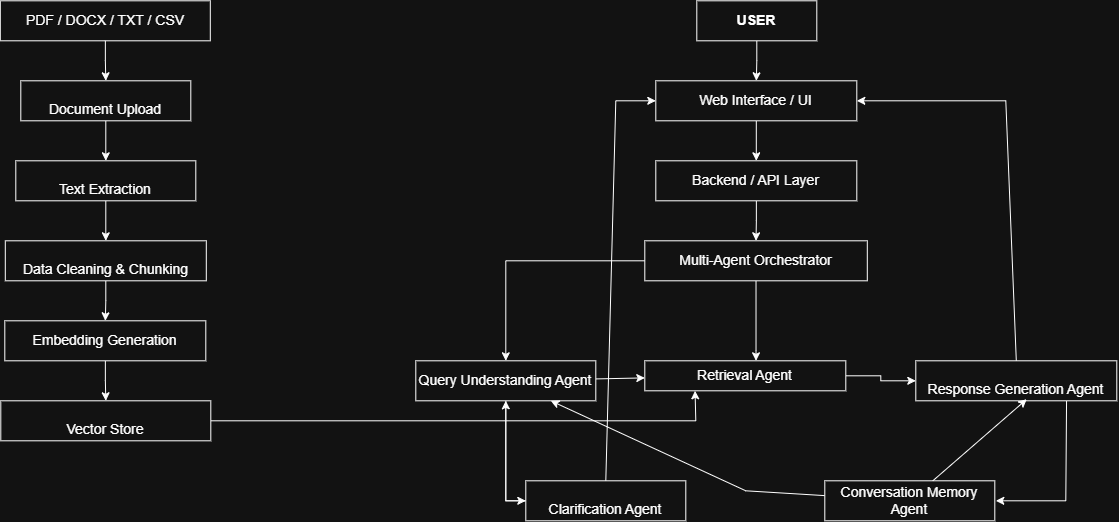

The diagram above was exported from draw.io. Its source (the exported page's mxGraphModel, read from the mxfile embedded in the PNG):
<mxGraphModel dx="1971" dy="2962" grid="1" gridSize="10" guides="1" tooltips="1" connect="1" arrows="1" fold="1" page="1" pageScale="1" pageWidth="827" pageHeight="1169" math="0" shadow="0">
  <root>
    <mxCell id="0" />
    <mxCell id="1" parent="0" />
    <mxCell id="BdAzQ-7vRfIpW7iM-lJj-27" edge="1" parent="1" source="BdAzQ-7vRfIpW7iM-lJj-1" style="edgeStyle=orthogonalEdgeStyle;rounded=0;orthogonalLoop=1;jettySize=auto;html=1;" target="BdAzQ-7vRfIpW7iM-lJj-2" value="">
      <mxGeometry relative="1" as="geometry" />
    </mxCell>
    <mxCell id="BdAzQ-7vRfIpW7iM-lJj-1" parent="1" style="rounded=0;whiteSpace=wrap;html=1;" value="&lt;span style=&quot;font-size: 14px;&quot;&gt;&lt;b&gt;USER&lt;/b&gt;&lt;/span&gt;" vertex="1">
      <mxGeometry height="40" width="120" x="321" y="-2320" as="geometry" />
    </mxCell>
    <mxCell id="BdAzQ-7vRfIpW7iM-lJj-28" edge="1" parent="1" source="BdAzQ-7vRfIpW7iM-lJj-2" style="edgeStyle=orthogonalEdgeStyle;rounded=0;orthogonalLoop=1;jettySize=auto;html=1;" target="BdAzQ-7vRfIpW7iM-lJj-3" value="">
      <mxGeometry relative="1" as="geometry" />
    </mxCell>
    <mxCell id="BdAzQ-7vRfIpW7iM-lJj-2" parent="1" style="rounded=0;whiteSpace=wrap;html=1;" value="&lt;font style=&quot;font-size: 14px;&quot;&gt;Web Interface / UI&lt;/font&gt;" vertex="1">
      <mxGeometry height="40" width="201" x="280" y="-2240" as="geometry" />
    </mxCell>
    <mxCell id="BdAzQ-7vRfIpW7iM-lJj-29" edge="1" parent="1" source="BdAzQ-7vRfIpW7iM-lJj-3" style="edgeStyle=orthogonalEdgeStyle;rounded=0;orthogonalLoop=1;jettySize=auto;html=1;" target="BdAzQ-7vRfIpW7iM-lJj-5" value="">
      <mxGeometry relative="1" as="geometry" />
    </mxCell>
    <mxCell id="BdAzQ-7vRfIpW7iM-lJj-3" parent="1" style="rounded=0;whiteSpace=wrap;html=1;" value="&lt;font style=&quot;font-size: 14px;&quot;&gt;Backend / API Layer&lt;/font&gt;" vertex="1">
      <mxGeometry height="40" width="201" x="280" y="-2160" as="geometry" />
    </mxCell>
    <mxCell id="BdAzQ-7vRfIpW7iM-lJj-30" edge="1" parent="1" source="BdAzQ-7vRfIpW7iM-lJj-5" style="edgeStyle=orthogonalEdgeStyle;rounded=0;orthogonalLoop=1;jettySize=auto;html=1;" target="BdAzQ-7vRfIpW7iM-lJj-21" value="">
      <mxGeometry relative="1" as="geometry">
        <Array as="points">
          <mxPoint x="380" y="-1970" />
          <mxPoint x="380" y="-1970" />
        </Array>
      </mxGeometry>
    </mxCell>
    <mxCell id="BdAzQ-7vRfIpW7iM-lJj-32" edge="1" parent="1" source="BdAzQ-7vRfIpW7iM-lJj-5" style="edgeStyle=orthogonalEdgeStyle;rounded=0;orthogonalLoop=1;jettySize=auto;html=1;" target="BdAzQ-7vRfIpW7iM-lJj-14">
      <mxGeometry relative="1" as="geometry" />
    </mxCell>
    <mxCell id="BdAzQ-7vRfIpW7iM-lJj-5" parent="1" style="rounded=0;whiteSpace=wrap;html=1;" value="&lt;font style=&quot;font-size: 14px;&quot;&gt;Multi-Agent Orchestrator&lt;/font&gt;" vertex="1">
      <mxGeometry height="40" width="222.5" x="269" y="-2080" as="geometry" />
    </mxCell>
    <mxCell id="BdAzQ-7vRfIpW7iM-lJj-65" edge="1" parent="1" source="BdAzQ-7vRfIpW7iM-lJj-14" style="edgeStyle=none;rounded=0;orthogonalLoop=1;jettySize=auto;html=1;" target="BdAzQ-7vRfIpW7iM-lJj-21" value="">
      <mxGeometry relative="1" as="geometry" />
    </mxCell>
    <mxCell id="BdAzQ-7vRfIpW7iM-lJj-72" edge="1" parent="1" source="BdAzQ-7vRfIpW7iM-lJj-14" style="edgeStyle=none;rounded=0;orthogonalLoop=1;jettySize=auto;html=1;" target="BdAzQ-7vRfIpW7iM-lJj-24" value="">
      <mxGeometry relative="1" as="geometry">
        <Array as="points">
          <mxPoint x="130" y="-1820" />
        </Array>
      </mxGeometry>
    </mxCell>
    <mxCell id="BdAzQ-7vRfIpW7iM-lJj-14" parent="1" style="rounded=0;whiteSpace=wrap;html=1;" value="&lt;font style=&quot;font-size: 14px;&quot;&gt;Query Understanding Agent&lt;/font&gt;" vertex="1">
      <mxGeometry height="40" width="180" x="40" y="-1960" as="geometry" />
    </mxCell>
    <mxCell id="BdAzQ-7vRfIpW7iM-lJj-63" edge="1" parent="1" source="BdAzQ-7vRfIpW7iM-lJj-21" style="edgeStyle=orthogonalEdgeStyle;rounded=0;orthogonalLoop=1;jettySize=auto;html=1;" target="BdAzQ-7vRfIpW7iM-lJj-23" value="">
      <mxGeometry relative="1" as="geometry" />
    </mxCell>
    <mxCell id="BdAzQ-7vRfIpW7iM-lJj-21" parent="1" style="rounded=0;whiteSpace=wrap;html=1;" value="&lt;font style=&quot;font-size: 14px;&quot;&gt;Retrieval Agent&lt;/font&gt;" vertex="1">
      <mxGeometry height="30" width="201" x="269" y="-1960" as="geometry" />
    </mxCell>
    <mxCell id="BdAzQ-7vRfIpW7iM-lJj-78" edge="1" parent="1" source="BdAzQ-7vRfIpW7iM-lJj-23" style="edgeStyle=none;rounded=0;orthogonalLoop=1;jettySize=auto;html=1;exitX=0.75;exitY=1;exitDx=0;exitDy=0;">
      <mxGeometry relative="1" as="geometry">
        <Array as="points">
          <mxPoint x="690" y="-1820" />
        </Array>
        <mxPoint x="620" y="-1820" as="targetPoint" />
      </mxGeometry>
    </mxCell>
    <mxCell id="BdAzQ-7vRfIpW7iM-lJj-83" edge="1" parent="1" source="BdAzQ-7vRfIpW7iM-lJj-23" style="edgeStyle=none;rounded=0;orthogonalLoop=1;jettySize=auto;html=1;exitX=0.5;exitY=0;exitDx=0;exitDy=0;entryX=1;entryY=0.5;entryDx=0;entryDy=0;" target="BdAzQ-7vRfIpW7iM-lJj-2">
      <mxGeometry relative="1" as="geometry">
        <Array as="points">
          <mxPoint x="630" y="-2220" />
        </Array>
      </mxGeometry>
    </mxCell>
    <mxCell id="BdAzQ-7vRfIpW7iM-lJj-23" parent="1" style="rounded=0;whiteSpace=wrap;html=1;" value="&lt;font style=&quot;font-size: 14px;&quot;&gt;&lt;br&gt;Response Generation Agent&lt;br&gt;&lt;/font&gt;" vertex="1">
      <mxGeometry height="40" width="201" x="540" y="-1960" as="geometry" />
    </mxCell>
    <mxCell id="BdAzQ-7vRfIpW7iM-lJj-80" edge="1" parent="1" source="BdAzQ-7vRfIpW7iM-lJj-24" style="edgeStyle=none;rounded=0;orthogonalLoop=1;jettySize=auto;html=1;exitX=0;exitY=0.5;exitDx=0;exitDy=0;entryX=0.5;entryY=1;entryDx=0;entryDy=0;" target="BdAzQ-7vRfIpW7iM-lJj-14">
      <mxGeometry relative="1" as="geometry">
        <Array as="points">
          <mxPoint x="130" y="-1820" />
        </Array>
      </mxGeometry>
    </mxCell>
    <mxCell id="BdAzQ-7vRfIpW7iM-lJj-82" edge="1" parent="1" source="BdAzQ-7vRfIpW7iM-lJj-24" style="edgeStyle=none;rounded=0;orthogonalLoop=1;jettySize=auto;html=1;exitX=0.5;exitY=0;exitDx=0;exitDy=0;entryX=0;entryY=0.5;entryDx=0;entryDy=0;" target="BdAzQ-7vRfIpW7iM-lJj-2">
      <mxGeometry relative="1" as="geometry">
        <Array as="points">
          <mxPoint x="240" y="-2220" />
        </Array>
      </mxGeometry>
    </mxCell>
    <mxCell id="BdAzQ-7vRfIpW7iM-lJj-24" parent="1" style="rounded=0;whiteSpace=wrap;html=1;" value="&lt;font style=&quot;font-size: 14px;&quot;&gt;&lt;br&gt;Clarification Agent&lt;br&gt;&lt;/font&gt;" vertex="1">
      <mxGeometry height="40" width="160" x="150" y="-1840" as="geometry" />
    </mxCell>
    <mxCell id="BdAzQ-7vRfIpW7iM-lJj-75" edge="1" parent="1" source="BdAzQ-7vRfIpW7iM-lJj-25" style="edgeStyle=none;rounded=0;orthogonalLoop=1;jettySize=auto;html=1;entryX=0.75;entryY=1;entryDx=0;entryDy=0;" target="BdAzQ-7vRfIpW7iM-lJj-14">
      <mxGeometry relative="1" as="geometry">
        <Array as="points">
          <mxPoint x="370" y="-1830" />
        </Array>
      </mxGeometry>
    </mxCell>
    <mxCell id="BdAzQ-7vRfIpW7iM-lJj-25" parent="1" style="rounded=0;whiteSpace=wrap;html=1;" value="&lt;font style=&quot;font-size: 14px;&quot;&gt;Conversation Memory Agent&lt;/font&gt;" vertex="1">
      <mxGeometry height="40" width="170" x="449" y="-1840" as="geometry" />
    </mxCell>
    <mxCell id="BdAzQ-7vRfIpW7iM-lJj-46" parent="1" style="rounded=0;whiteSpace=wrap;html=1;" value="&lt;font style=&quot;font-size: 14px;&quot;&gt;PDF / DOCX / TXT / CSV&lt;/font&gt;" vertex="1">
      <mxGeometry height="40" width="210" x="-375.5" y="-2320" as="geometry" />
    </mxCell>
    <mxCell id="BdAzQ-7vRfIpW7iM-lJj-53" edge="1" parent="1" source="BdAzQ-7vRfIpW7iM-lJj-48" style="edgeStyle=orthogonalEdgeStyle;rounded=0;orthogonalLoop=1;jettySize=auto;html=1;" target="BdAzQ-7vRfIpW7iM-lJj-49" value="">
      <mxGeometry relative="1" as="geometry" />
    </mxCell>
    <mxCell id="BdAzQ-7vRfIpW7iM-lJj-48" parent="1" style="rounded=0;whiteSpace=wrap;html=1;" value="&lt;font style=&quot;font-size: 14px;&quot;&gt;&lt;br&gt;Document Upload&lt;br&gt;&lt;/font&gt;" vertex="1">
      <mxGeometry height="40" width="170" x="-355" y="-2240" as="geometry" />
    </mxCell>
    <mxCell id="BdAzQ-7vRfIpW7iM-lJj-54" edge="1" parent="1" source="BdAzQ-7vRfIpW7iM-lJj-49" style="edgeStyle=orthogonalEdgeStyle;rounded=0;orthogonalLoop=1;jettySize=auto;html=1;" target="BdAzQ-7vRfIpW7iM-lJj-50" value="">
      <mxGeometry relative="1" as="geometry" />
    </mxCell>
    <mxCell id="BdAzQ-7vRfIpW7iM-lJj-49" parent="1" style="rounded=0;whiteSpace=wrap;html=1;" value="&lt;font style=&quot;font-size: 14px;&quot;&gt;&lt;br&gt;Text Extraction&lt;br&gt;&lt;/font&gt;" vertex="1">
      <mxGeometry height="40" width="180" x="-360" y="-2160" as="geometry" />
    </mxCell>
    <mxCell id="BdAzQ-7vRfIpW7iM-lJj-56" edge="1" parent="1" source="BdAzQ-7vRfIpW7iM-lJj-50" style="edgeStyle=orthogonalEdgeStyle;rounded=0;orthogonalLoop=1;jettySize=auto;html=1;" target="BdAzQ-7vRfIpW7iM-lJj-55" value="">
      <mxGeometry relative="1" as="geometry" />
    </mxCell>
    <mxCell id="BdAzQ-7vRfIpW7iM-lJj-50" parent="1" style="rounded=0;whiteSpace=wrap;html=1;" value="&lt;font style=&quot;font-size: 14px;&quot;&gt;&lt;br&gt;Data Cleaning &amp;amp; Chunking&lt;br&gt;&lt;/font&gt;" vertex="1">
      <mxGeometry height="40" width="201" x="-370.5" y="-2080" as="geometry" />
    </mxCell>
    <mxCell id="BdAzQ-7vRfIpW7iM-lJj-52" edge="1" parent="1" source="BdAzQ-7vRfIpW7iM-lJj-46" style="edgeStyle=orthogonalEdgeStyle;rounded=0;orthogonalLoop=1;jettySize=auto;html=1;entryX=0.5;entryY=0;entryDx=0;entryDy=0;" target="BdAzQ-7vRfIpW7iM-lJj-48">
      <mxGeometry relative="1" as="geometry" />
    </mxCell>
    <mxCell id="BdAzQ-7vRfIpW7iM-lJj-58" edge="1" parent="1" source="BdAzQ-7vRfIpW7iM-lJj-55" style="edgeStyle=orthogonalEdgeStyle;rounded=0;orthogonalLoop=1;jettySize=auto;html=1;" target="BdAzQ-7vRfIpW7iM-lJj-57" value="">
      <mxGeometry relative="1" as="geometry" />
    </mxCell>
    <mxCell id="BdAzQ-7vRfIpW7iM-lJj-55" parent="1" style="rounded=0;whiteSpace=wrap;html=1;" value="&lt;font style=&quot;font-size: 14px;&quot;&gt;Embedding Generation&lt;/font&gt;" vertex="1">
      <mxGeometry height="40" width="201" x="-371" y="-2000" as="geometry" />
    </mxCell>
    <mxCell id="BdAzQ-7vRfIpW7iM-lJj-73" edge="1" parent="1" source="BdAzQ-7vRfIpW7iM-lJj-57" style="edgeStyle=none;rounded=0;orthogonalLoop=1;jettySize=auto;html=1;exitX=1;exitY=0.5;exitDx=0;exitDy=0;entryX=0.25;entryY=1;entryDx=0;entryDy=0;" target="BdAzQ-7vRfIpW7iM-lJj-21">
      <mxGeometry relative="1" as="geometry">
        <Array as="points">
          <mxPoint x="320" y="-1900" />
        </Array>
        <mxPoint x="320" y="-1900.1764705882354" as="targetPoint" />
      </mxGeometry>
    </mxCell>
    <mxCell id="BdAzQ-7vRfIpW7iM-lJj-57" parent="1" style="rounded=0;whiteSpace=wrap;html=1;" value="&lt;font style=&quot;font-size: 14px;&quot;&gt;&lt;br&gt;Vector Store&lt;br&gt;&lt;/font&gt;" vertex="1">
      <mxGeometry height="40" width="210" x="-375" y="-1920" as="geometry" />
    </mxCell>
    <mxCell id="BdAzQ-7vRfIpW7iM-lJj-76" edge="1" parent="1" source="BdAzQ-7vRfIpW7iM-lJj-25" style="edgeStyle=none;rounded=0;orthogonalLoop=1;jettySize=auto;html=1;entryX=0.552;entryY=0.96;entryDx=0;entryDy=0;entryPerimeter=0;" target="BdAzQ-7vRfIpW7iM-lJj-23">
      <mxGeometry relative="1" as="geometry" />
    </mxCell>
  </root>
</mxGraphModel>